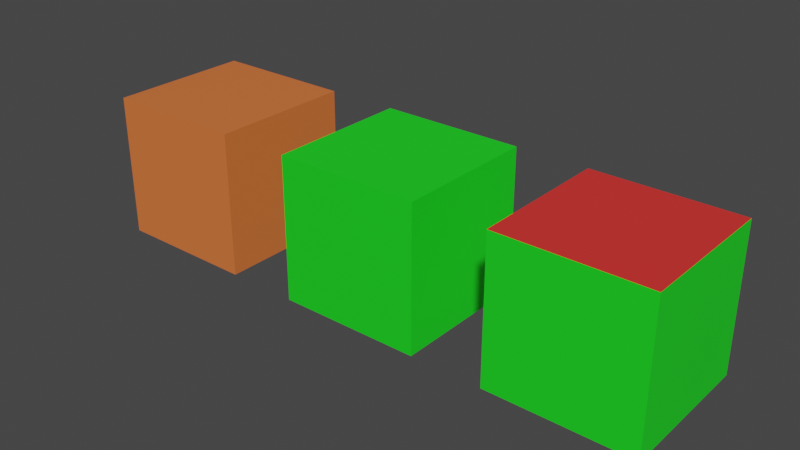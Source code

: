 # Source: multi-cube-material.blend  (saved by Blender 2.80.75; exported with 4.5.12 LTS)
import bpy
from mathutils import Matrix  # noqa: F401  (used for matrix-valued properties, if any)

bpy.ops.wm.read_factory_settings(use_empty=True)
scene = bpy.context.scene
scene.name = 'Scene'

# ---- collections
col_collection = bpy.data.collections.new('Collection'); scene.collection.children.link(col_collection)

# ---- materials (node trees are filled in below, after node groups)
mat_material_1 = bpy.data.materials.new('Material-1')
mat_material_1.use_transparent_shadow = False
mat_material_2 = bpy.data.materials.new('Material-2')
mat_material_2.use_transparent_shadow = False
mat_material_0 = bpy.data.materials.new('Material-0')
mat_material_0.alpha_threshold = 0.0
mat_material_0.use_transparent_shadow = False
mat_material_0.line_color = (0.0, 0.0, 0.0, 1.0)

# ---- material node trees
mat_material_1.use_nodes = True; mat_material_1.node_tree.nodes.clear()
_N = mat_material_1.node_tree.nodes; _L = mat_material_1.node_tree.links
n0 = _N.new('ShaderNodeOutputMaterial'); n0.name = 'Material Output'; n0.location = (300, 300)
n1 = _N.new('ShaderNodeBsdfPrincipled'); n1.name = 'Principled BSDF'; n1.location = (10, 300)
n1.distribution = 'GGX'
n1.subsurface_method = 'BURLEY'
n1.inputs[0].default_value = (0.01136, 0.8, 0.01633, 1.0)
n1.inputs[3].default_value = 1.45
n1.inputs[27].default_value = (0.0, 0.0, 0.0, 1.0)
n1.inputs[28].default_value = 1.0
_L.new(n1.outputs[0], n0.inputs[0])
n0.is_active_output = True
mat_material_2.use_nodes = True; mat_material_2.node_tree.nodes.clear()
_N = mat_material_2.node_tree.nodes; _L = mat_material_2.node_tree.links
n0 = _N.new('ShaderNodeOutputMaterial'); n0.name = 'Material Output'; n0.location = (300, 300)
n1 = _N.new('ShaderNodeBsdfPrincipled'); n1.name = 'Principled BSDF'; n1.location = (10, 300)
n1.distribution = 'GGX'
n1.subsurface_method = 'BURLEY'
n1.inputs[0].default_value = (0.8, 0.03462, 0.03104, 1.0)
n1.inputs[3].default_value = 1.45
n1.inputs[27].default_value = (0.0, 0.0, 0.0, 1.0)
n1.inputs[28].default_value = 1.0
_L.new(n1.outputs[0], n0.inputs[0])
n0.is_active_output = True
mat_material_0.use_nodes = True; mat_material_0.node_tree.nodes.clear()
_N = mat_material_0.node_tree.nodes; _L = mat_material_0.node_tree.links
n0 = _N.new('ShaderNodeOutputMaterial'); n0.name = 'Material Output'; n0.location = (300, 300)
n1 = _N.new('ShaderNodeBsdfPrincipled'); n1.name = 'Principled BSDF'; n1.location = (10, 300)
n1.distribution = 'GGX'
n1.subsurface_method = 'BURLEY'
n1.inputs[0].default_value = (0.8, 0.1798, 0.04594, 1.0)
n1.inputs[2].default_value = 0.4
n1.inputs[3].default_value = 1.45
n1.inputs[27].default_value = (0.0, 0.0, 0.0, 1.0)
n1.inputs[28].default_value = 1.0
_L.new(n1.outputs[0], n0.inputs[0])
n0.is_active_output = True

# ---- world
world_world = bpy.data.worlds.new('World'); scene.world = world_world
world_world.use_nodes = True; world_world.node_tree.nodes.clear()
_N = world_world.node_tree.nodes; _L = world_world.node_tree.links
n0 = _N.new('ShaderNodeOutputWorld'); n0.name = 'World Output'; n0.location = (300, 300)
n1 = _N.new('ShaderNodeBackground'); n1.name = 'Background'; n1.location = (10, 300)
n1.inputs[0].default_value = (0.05088, 0.05088, 0.05088, 1.0)
_L.new(n1.outputs[0], n0.inputs[0])
n0.is_active_output = True
world_world.color = (0.05088, 0.05088, 0.05088)
world_world.use_sun_shadow = False
world_world.sun_shadow_jitter_overblur = 0.0

# ---- meshes
me_cube_double = bpy.data.meshes.new('cube-double')
me_cube_double.from_pydata([(1.0, 1.0, 1.0), (1.0, 1.0, -1.0), (1.0, -1.0, 1.0), (1.0, -1.0, -1.0), (-1.0, 1.0, 1.0), (-1.0, 1.0, -1.0), (-1.0, -1.0, 1.0), (-1.0, -1.0, -1.0), (4.0, 1.0, 1.0), (4.0, 1.0, -1.0), (4.0, -1.0, 1.0), (4.0, -1.0, -1.0), (2.0, 1.0, 1.0), (2.0, 1.0, -1.0), (2.0, -1.0, 1.0), (2.0, -1.0, -1.0)], [], [(0, 4, 6, 2), (3, 2, 6, 7), (7, 6, 4, 5), (5, 1, 3, 7), (1, 0, 2, 3), (5, 4, 0, 1), (8, 12, 14, 10), (11, 10, 14, 15), (15, 14, 12, 13), (13, 9, 11, 15), (9, 8, 10, 11), (13, 12, 8, 9)])
me_cube_double.polygons.foreach_set('material_index', [0, 0, 0, 0, 0, 0, 1, 0, 0, 1, 0, 0])
_uv = me_cube_double.uv_layers.new(name='UVMap')
_uv.uv.foreach_set('vector', [0.75, 0.625, 0.75, 0.375, 0.9999, 0.375, 0.9999, 0.625, 0.25, 0.625, 8.655e-05, 0.625, 8.655e-05, 0.375, 0.25, 0.375, 0.25, 0.375, 0.25, 0.125, 0.5, 0.125, 0.5, 0.375, 0.5, 0.375, 0.5, 0.625, 0.25, 0.625, 0.25, 0.375, 0.5, 0.625, 0.5, 0.875, 0.25, 0.875, 0.25, 0.625, 0.5, 0.375, 0.75, 0.375, 0.75, 0.625, 0.5, 0.625, 0.75, 0.625, 0.75, 0.375, 0.9999, 0.375, 0.9999, 0.625, 0.25, 0.625, 8.655e-05, 0.625, 8.655e-05, 0.375, 0.25, 0.375, 0.25, 0.375, 0.25, 0.125, 0.5, 0.125, 0.5, 0.375, 0.5, 0.375, 0.5, 0.625, 0.25, 0.625, 0.25, 0.375, 0.5, 0.625, 0.5, 0.875, 0.25, 0.875, 0.25, 0.625, 0.5, 0.375, 0.75, 0.375, 0.75, 0.625, 0.5, 0.625])
me_cube_double.materials.append(mat_material_1)
me_cube_double.materials.append(mat_material_2)
me_cube_double.use_remesh_preserve_volume = False
me_cube_double.use_remesh_preserve_attributes = False
me_cube_double.use_mirror_vertex_groups = False
me_cube_double.update()
me_cube_unique = bpy.data.meshes.new('cube-unique')
me_cube_unique.from_pydata([(1.0, 1.0, 1.0), (1.0, 1.0, -1.0), (1.0, -1.0, 1.0), (1.0, -1.0, -1.0), (-1.0, 1.0, 1.0), (-1.0, 1.0, -1.0), (-1.0, -1.0, 1.0), (-1.0, -1.0, -1.0)], [], [(0, 4, 6, 2), (3, 2, 6, 7), (7, 6, 4, 5), (5, 1, 3, 7), (1, 0, 2, 3), (5, 4, 0, 1)])
_uv = me_cube_unique.uv_layers.new(name='UVMap')
_uv.uv.foreach_set('vector', [0.75, 0.625, 0.75, 0.375, 0.9999, 0.375, 0.9999, 0.625, 0.25, 0.625, 8.655e-05, 0.625, 8.655e-05, 0.375, 0.25, 0.375, 0.25, 0.375, 0.25, 0.125, 0.5, 0.125, 0.5, 0.375, 0.5, 0.375, 0.5, 0.625, 0.25, 0.625, 0.25, 0.375, 0.5, 0.625, 0.5, 0.875, 0.25, 0.875, 0.25, 0.625, 0.5, 0.375, 0.75, 0.375, 0.75, 0.625, 0.5, 0.625])
me_cube_unique.materials.append(mat_material_0)
me_cube_unique.use_remesh_preserve_volume = False
me_cube_unique.use_remesh_preserve_attributes = False
me_cube_unique.use_mirror_vertex_groups = False
me_cube_unique.update()

# ---- objects
ob_cube_000 = bpy.data.objects.new('Cube.000', me_cube_double)
ob_cube_002 = bpy.data.objects.new('Cube.002', me_cube_unique)

# ---- transforms, parenting, visibility, modifiers, constraints
ob_cube_000.location = (0.0, 0.0, 0.0)
ob_cube_000.lock_rotations_4d = False
ob_cube_000.empty_display_type = 'ARROWS'
ob_cube_000.lineart.crease_threshold = 0.0
ob_cube_002.location = (-3.0, 0.0, 0.0)
ob_cube_002.lock_rotations_4d = False
ob_cube_002.empty_display_type = 'ARROWS'
ob_cube_002.lineart.crease_threshold = 0.0

# ---- collection membership
col_collection.objects.link(ob_cube_000)
col_collection.objects.link(ob_cube_002)

# ---- scene / render settings (as saved in the file)
scene.frame_start = 1; scene.frame_end = 250; scene.frame_set(1)
scene.render.engine = 'BLENDER_EEVEE_NEXT'
scene.cycles.use_denoising = False
scene.cycles.samples = 128
scene.cycles.sampling_pattern = 'TABULATED_SOBOL'
scene.cycles.use_adaptive_sampling = False
scene.cycles.use_light_tree = False
scene.view_settings.view_transform = 'Filmic'
bpy.context.view_layer.update()

# ---- added for rendering (the .blend has no active camera and no usable light): camera, sun
cam_auto = bpy.data.cameras.new('AutoCamera')
cam_auto.lens = 50.0
cam_auto.sensor_width = 36.0
cam_auto.clip_end = 1000.0
ob_auto_camera = bpy.data.objects.new('AutoCamera', cam_auto)
scene.collection.objects.link(ob_auto_camera)
ob_auto_camera.location = (7.85079, -9.42095, 6.28063)
ob_auto_camera.rotation_euler = (1.09748, -7.21219e-08, 0.694738)
scene.camera = ob_auto_camera
light_auto_sun = bpy.data.lights.new('AutoSun', 'SUN')
light_auto_sun.energy = 3.0
light_auto_sun.angle = 0.0523599
ob_auto_sun = bpy.data.objects.new('AutoSun', light_auto_sun)
scene.collection.objects.link(ob_auto_sun)
ob_auto_sun.rotation_euler = (0.872665, 0.174533, 0.523599)
bpy.context.view_layer.update()
